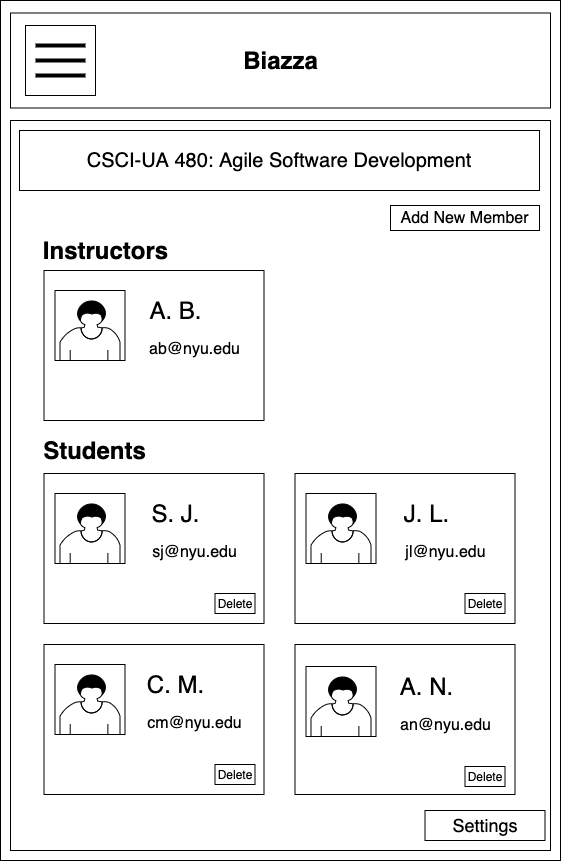

The diagram above was exported from draw.io. Its source (the exported page's mxGraphModel, read from the mxfile embedded in the PNG):
<mxGraphModel dx="946" dy="646" grid="1" gridSize="10" guides="1" tooltips="1" connect="1" arrows="1" fold="1" page="1" pageScale="1" pageWidth="850" pageHeight="1100" math="0" shadow="0">
  <root>
    <mxCell id="Yoo0v7OHjLo-YVPKNhy_-0" />
    <mxCell id="Yoo0v7OHjLo-YVPKNhy_-1" parent="Yoo0v7OHjLo-YVPKNhy_-0" />
    <mxCell id="inb6h69teAfOxD-7d9XR-0" value="" style="rounded=0;whiteSpace=wrap;html=1;" parent="Yoo0v7OHjLo-YVPKNhy_-1" vertex="1">
      <mxGeometry x="170" y="60" width="560" height="860" as="geometry" />
    </mxCell>
    <mxCell id="inb6h69teAfOxD-7d9XR-1" value="" style="rounded=0;whiteSpace=wrap;html=1;" parent="Yoo0v7OHjLo-YVPKNhy_-1" vertex="1">
      <mxGeometry x="180" y="72.5" width="540" height="95" as="geometry" />
    </mxCell>
    <mxCell id="inb6h69teAfOxD-7d9XR-2" value="Biazza" style="text;strokeColor=none;fillColor=none;html=1;fontSize=24;fontStyle=1;verticalAlign=middle;align=center;" parent="Yoo0v7OHjLo-YVPKNhy_-1" vertex="1">
      <mxGeometry x="400" y="100" width="100" height="40" as="geometry" />
    </mxCell>
    <mxCell id="inb6h69teAfOxD-7d9XR-3" value="" style="whiteSpace=wrap;html=1;aspect=fixed;" parent="Yoo0v7OHjLo-YVPKNhy_-1" vertex="1">
      <mxGeometry x="195" y="85" width="70" height="70" as="geometry" />
    </mxCell>
    <mxCell id="inb6h69teAfOxD-7d9XR-4" value="" style="line;strokeWidth=4;html=1;perimeter=backbonePerimeter;points=[];outlineConnect=0;" parent="Yoo0v7OHjLo-YVPKNhy_-1" vertex="1">
      <mxGeometry x="205" y="100" width="50" height="10" as="geometry" />
    </mxCell>
    <mxCell id="inb6h69teAfOxD-7d9XR-5" value="" style="line;strokeWidth=4;html=1;perimeter=backbonePerimeter;points=[];outlineConnect=0;" parent="Yoo0v7OHjLo-YVPKNhy_-1" vertex="1">
      <mxGeometry x="205" y="115" width="50" height="10" as="geometry" />
    </mxCell>
    <mxCell id="inb6h69teAfOxD-7d9XR-6" value="" style="line;strokeWidth=4;html=1;perimeter=backbonePerimeter;points=[];outlineConnect=0;" parent="Yoo0v7OHjLo-YVPKNhy_-1" vertex="1">
      <mxGeometry x="205" y="130" width="50" height="10" as="geometry" />
    </mxCell>
    <mxCell id="inb6h69teAfOxD-7d9XR-7" value="" style="rounded=0;whiteSpace=wrap;html=1;" parent="Yoo0v7OHjLo-YVPKNhy_-1" vertex="1">
      <mxGeometry x="180" y="180" width="540" height="730" as="geometry" />
    </mxCell>
    <mxCell id="JafPDTcvh3UrIr2__pDv-1" value="Instructors" style="text;strokeColor=none;fillColor=none;html=1;fontSize=24;fontStyle=1;verticalAlign=middle;align=center;" parent="Yoo0v7OHjLo-YVPKNhy_-1" vertex="1">
      <mxGeometry x="224.5" y="290" width="100" height="40" as="geometry" />
    </mxCell>
    <mxCell id="JafPDTcvh3UrIr2__pDv-2" value="Students" style="text;strokeColor=none;fillColor=none;html=1;fontSize=24;fontStyle=1;verticalAlign=middle;align=center;" parent="Yoo0v7OHjLo-YVPKNhy_-1" vertex="1">
      <mxGeometry x="213.5" y="500" width="100" height="20" as="geometry" />
    </mxCell>
    <mxCell id="JafPDTcvh3UrIr2__pDv-18" value="" style="rounded=0;whiteSpace=wrap;html=1;" parent="Yoo0v7OHjLo-YVPKNhy_-1" vertex="1">
      <mxGeometry x="213.5" y="330" width="220" height="150" as="geometry" />
    </mxCell>
    <mxCell id="JafPDTcvh3UrIr2__pDv-23" value="" style="rounded=0;whiteSpace=wrap;html=1;" parent="Yoo0v7OHjLo-YVPKNhy_-1" vertex="1">
      <mxGeometry x="224.5" y="350" width="70" height="70" as="geometry" />
    </mxCell>
    <mxCell id="AbuG131wCMDnnvyS58av-1" value="&lt;span style=&quot;font-weight: normal&quot;&gt;A. B.&lt;/span&gt;" style="text;strokeColor=none;fillColor=none;html=1;fontSize=24;fontStyle=1;verticalAlign=middle;align=center;" parent="Yoo0v7OHjLo-YVPKNhy_-1" vertex="1">
      <mxGeometry x="294.5" y="350" width="100" height="40" as="geometry" />
    </mxCell>
    <mxCell id="gELfFk5L3_Uav-JsQCeK-1" value="&lt;span style=&quot;font-weight: normal&quot;&gt;&lt;font style=&quot;font-size: 16px&quot;&gt;ab@nyu.edu&lt;/font&gt;&lt;/span&gt;" style="text;strokeColor=none;fillColor=none;html=1;fontSize=24;fontStyle=1;verticalAlign=middle;align=center;" parent="Yoo0v7OHjLo-YVPKNhy_-1" vertex="1">
      <mxGeometry x="313.5" y="385" width="100" height="40" as="geometry" />
    </mxCell>
    <mxCell id="gELfFk5L3_Uav-JsQCeK-3" value="" style="rounded=0;whiteSpace=wrap;html=1;" parent="Yoo0v7OHjLo-YVPKNhy_-1" vertex="1">
      <mxGeometry x="213.5" y="533" width="220" height="150" as="geometry" />
    </mxCell>
    <mxCell id="gELfFk5L3_Uav-JsQCeK-4" value="" style="rounded=0;whiteSpace=wrap;html=1;" parent="Yoo0v7OHjLo-YVPKNhy_-1" vertex="1">
      <mxGeometry x="224.5" y="553" width="70" height="70" as="geometry" />
    </mxCell>
    <mxCell id="gELfFk5L3_Uav-JsQCeK-5" value="&lt;span style=&quot;font-weight: normal&quot;&gt;S. J.&lt;/span&gt;" style="text;strokeColor=none;fillColor=none;html=1;fontSize=24;fontStyle=1;verticalAlign=middle;align=center;" parent="Yoo0v7OHjLo-YVPKNhy_-1" vertex="1">
      <mxGeometry x="294.5" y="553" width="100" height="40" as="geometry" />
    </mxCell>
    <mxCell id="gELfFk5L3_Uav-JsQCeK-6" value="&lt;span style=&quot;font-weight: normal&quot;&gt;&lt;font style=&quot;font-size: 16px&quot;&gt;sj@nyu.edu&lt;/font&gt;&lt;/span&gt;" style="text;strokeColor=none;fillColor=none;html=1;fontSize=24;fontStyle=1;verticalAlign=middle;align=center;" parent="Yoo0v7OHjLo-YVPKNhy_-1" vertex="1">
      <mxGeometry x="313.5" y="588" width="100" height="40" as="geometry" />
    </mxCell>
    <mxCell id="gELfFk5L3_Uav-JsQCeK-7" value="" style="rounded=0;whiteSpace=wrap;html=1;" parent="Yoo0v7OHjLo-YVPKNhy_-1" vertex="1">
      <mxGeometry x="464.5" y="533" width="220" height="150" as="geometry" />
    </mxCell>
    <mxCell id="gELfFk5L3_Uav-JsQCeK-8" value="" style="rounded=0;whiteSpace=wrap;html=1;" parent="Yoo0v7OHjLo-YVPKNhy_-1" vertex="1">
      <mxGeometry x="475.5" y="553" width="70" height="70" as="geometry" />
    </mxCell>
    <mxCell id="gELfFk5L3_Uav-JsQCeK-9" value="&lt;span style=&quot;font-weight: 400&quot;&gt;J. L.&lt;/span&gt;" style="text;strokeColor=none;fillColor=none;html=1;fontSize=24;fontStyle=1;verticalAlign=middle;align=center;" parent="Yoo0v7OHjLo-YVPKNhy_-1" vertex="1">
      <mxGeometry x="545.5" y="553" width="100" height="40" as="geometry" />
    </mxCell>
    <mxCell id="gELfFk5L3_Uav-JsQCeK-10" value="&lt;span style=&quot;font-weight: normal&quot;&gt;&lt;font style=&quot;font-size: 16px&quot;&gt;jl@nyu.edu&lt;/font&gt;&lt;/span&gt;" style="text;strokeColor=none;fillColor=none;html=1;fontSize=24;fontStyle=1;verticalAlign=middle;align=center;" parent="Yoo0v7OHjLo-YVPKNhy_-1" vertex="1">
      <mxGeometry x="564.5" y="588" width="100" height="40" as="geometry" />
    </mxCell>
    <mxCell id="gELfFk5L3_Uav-JsQCeK-11" value="" style="rounded=0;whiteSpace=wrap;html=1;" parent="Yoo0v7OHjLo-YVPKNhy_-1" vertex="1">
      <mxGeometry x="213.5" y="704" width="220" height="150" as="geometry" />
    </mxCell>
    <mxCell id="gELfFk5L3_Uav-JsQCeK-12" value="" style="rounded=0;whiteSpace=wrap;html=1;" parent="Yoo0v7OHjLo-YVPKNhy_-1" vertex="1">
      <mxGeometry x="224.5" y="724" width="70" height="70" as="geometry" />
    </mxCell>
    <mxCell id="gELfFk5L3_Uav-JsQCeK-13" value="&lt;span style=&quot;font-weight: normal&quot;&gt;C. M.&lt;/span&gt;" style="text;strokeColor=none;fillColor=none;html=1;fontSize=24;fontStyle=1;verticalAlign=middle;align=center;" parent="Yoo0v7OHjLo-YVPKNhy_-1" vertex="1">
      <mxGeometry x="294.5" y="724" width="100" height="40" as="geometry" />
    </mxCell>
    <mxCell id="gELfFk5L3_Uav-JsQCeK-14" value="&lt;span style=&quot;font-weight: normal&quot;&gt;&lt;font style=&quot;font-size: 16px&quot;&gt;cm@nyu.edu&lt;/font&gt;&lt;/span&gt;" style="text;strokeColor=none;fillColor=none;html=1;fontSize=24;fontStyle=1;verticalAlign=middle;align=center;" parent="Yoo0v7OHjLo-YVPKNhy_-1" vertex="1">
      <mxGeometry x="313.5" y="759" width="100" height="40" as="geometry" />
    </mxCell>
    <mxCell id="gELfFk5L3_Uav-JsQCeK-15" value="" style="rounded=0;whiteSpace=wrap;html=1;" parent="Yoo0v7OHjLo-YVPKNhy_-1" vertex="1">
      <mxGeometry x="464.5" y="704" width="220" height="150" as="geometry" />
    </mxCell>
    <mxCell id="gELfFk5L3_Uav-JsQCeK-16" value="" style="rounded=0;whiteSpace=wrap;html=1;" parent="Yoo0v7OHjLo-YVPKNhy_-1" vertex="1">
      <mxGeometry x="475.5" y="726" width="70" height="70" as="geometry" />
    </mxCell>
    <mxCell id="gELfFk5L3_Uav-JsQCeK-17" value="&lt;span style=&quot;font-weight: 400&quot;&gt;A. N.&lt;/span&gt;" style="text;strokeColor=none;fillColor=none;html=1;fontSize=24;fontStyle=1;verticalAlign=middle;align=center;" parent="Yoo0v7OHjLo-YVPKNhy_-1" vertex="1">
      <mxGeometry x="545.5" y="726" width="100" height="40" as="geometry" />
    </mxCell>
    <mxCell id="gELfFk5L3_Uav-JsQCeK-18" value="&lt;span style=&quot;font-weight: normal&quot;&gt;&lt;font style=&quot;font-size: 16px&quot;&gt;an@nyu.edu&lt;/font&gt;&lt;/span&gt;" style="text;strokeColor=none;fillColor=none;html=1;fontSize=24;fontStyle=1;verticalAlign=middle;align=center;" parent="Yoo0v7OHjLo-YVPKNhy_-1" vertex="1">
      <mxGeometry x="564.5" y="761" width="100" height="40" as="geometry" />
    </mxCell>
    <mxCell id="-Pa3C4h6gyx0z1wvfSle-0" value="&lt;span style=&quot;white-space: normal ; font-size: 16px&quot;&gt;Add New Member&lt;/span&gt;" style="rounded=0;whiteSpace=wrap;html=1;shadow=0;labelBackgroundColor=#ffffff;fillColor=#FFFFFF;" parent="Yoo0v7OHjLo-YVPKNhy_-1" vertex="1">
      <mxGeometry x="560" y="265" width="149" height="25" as="geometry" />
    </mxCell>
    <mxCell id="UW680YhcmPTHbKPWNQIu-0" value="Delete" style="rounded=0;whiteSpace=wrap;html=1;shadow=0;labelBackgroundColor=#ffffff;fillColor=#FFFFFF;" parent="Yoo0v7OHjLo-YVPKNhy_-1" vertex="1">
      <mxGeometry x="384.5" y="653" width="40" height="20" as="geometry" />
    </mxCell>
    <mxCell id="UW680YhcmPTHbKPWNQIu-1" value="Delete" style="rounded=0;whiteSpace=wrap;html=1;shadow=0;labelBackgroundColor=#ffffff;fillColor=#FFFFFF;" parent="Yoo0v7OHjLo-YVPKNhy_-1" vertex="1">
      <mxGeometry x="634.5" y="653" width="40" height="20" as="geometry" />
    </mxCell>
    <mxCell id="UW680YhcmPTHbKPWNQIu-2" value="Delete" style="rounded=0;whiteSpace=wrap;html=1;shadow=0;labelBackgroundColor=#ffffff;fillColor=#FFFFFF;" parent="Yoo0v7OHjLo-YVPKNhy_-1" vertex="1">
      <mxGeometry x="384.5" y="824" width="40" height="20" as="geometry" />
    </mxCell>
    <mxCell id="UW680YhcmPTHbKPWNQIu-3" value="Delete" style="rounded=0;whiteSpace=wrap;html=1;shadow=0;labelBackgroundColor=#ffffff;fillColor=#FFFFFF;" parent="Yoo0v7OHjLo-YVPKNhy_-1" vertex="1">
      <mxGeometry x="634.5" y="826" width="40" height="20" as="geometry" />
    </mxCell>
    <mxCell id="0h4s42ov72TzkZofFxlx-3" value="" style="shape=mxgraph.bpmn.user_task;html=1;outlineConnect=0;" vertex="1" parent="Yoo0v7OHjLo-YVPKNhy_-1">
      <mxGeometry x="229.5" y="360" width="60" height="60" as="geometry" />
    </mxCell>
    <mxCell id="0h4s42ov72TzkZofFxlx-4" value="" style="shape=mxgraph.bpmn.user_task;html=1;outlineConnect=0;" vertex="1" parent="Yoo0v7OHjLo-YVPKNhy_-1">
      <mxGeometry x="229.5" y="563" width="60" height="60" as="geometry" />
    </mxCell>
    <mxCell id="0h4s42ov72TzkZofFxlx-5" value="" style="shape=mxgraph.bpmn.user_task;html=1;outlineConnect=0;" vertex="1" parent="Yoo0v7OHjLo-YVPKNhy_-1">
      <mxGeometry x="480.5" y="563" width="60" height="60" as="geometry" />
    </mxCell>
    <mxCell id="0h4s42ov72TzkZofFxlx-6" value="" style="shape=mxgraph.bpmn.user_task;html=1;outlineConnect=0;" vertex="1" parent="Yoo0v7OHjLo-YVPKNhy_-1">
      <mxGeometry x="229.5" y="734" width="60" height="60" as="geometry" />
    </mxCell>
    <mxCell id="0h4s42ov72TzkZofFxlx-7" value="" style="shape=mxgraph.bpmn.user_task;html=1;outlineConnect=0;" vertex="1" parent="Yoo0v7OHjLo-YVPKNhy_-1">
      <mxGeometry x="480.5" y="736" width="60" height="60" as="geometry" />
    </mxCell>
    <mxCell id="hUAx3kK8Md_mwAVgM74z-0" value="&lt;font style=&quot;font-size: 20px&quot;&gt;CSCI-UA 480: Agile Software Development&lt;/font&gt;" style="rounded=0;whiteSpace=wrap;html=1;" vertex="1" parent="Yoo0v7OHjLo-YVPKNhy_-1">
      <mxGeometry x="189" y="190" width="520" height="60" as="geometry" />
    </mxCell>
    <mxCell id="CSHAEFE4H-4uMHjVP_6l-0" value="&lt;font style=&quot;font-size: 18px&quot;&gt;Settings&lt;/font&gt;" style="rounded=0;whiteSpace=wrap;html=1;" vertex="1" parent="Yoo0v7OHjLo-YVPKNhy_-1">
      <mxGeometry x="594.5" y="870" width="120" height="30" as="geometry" />
    </mxCell>
  </root>
</mxGraphModel>